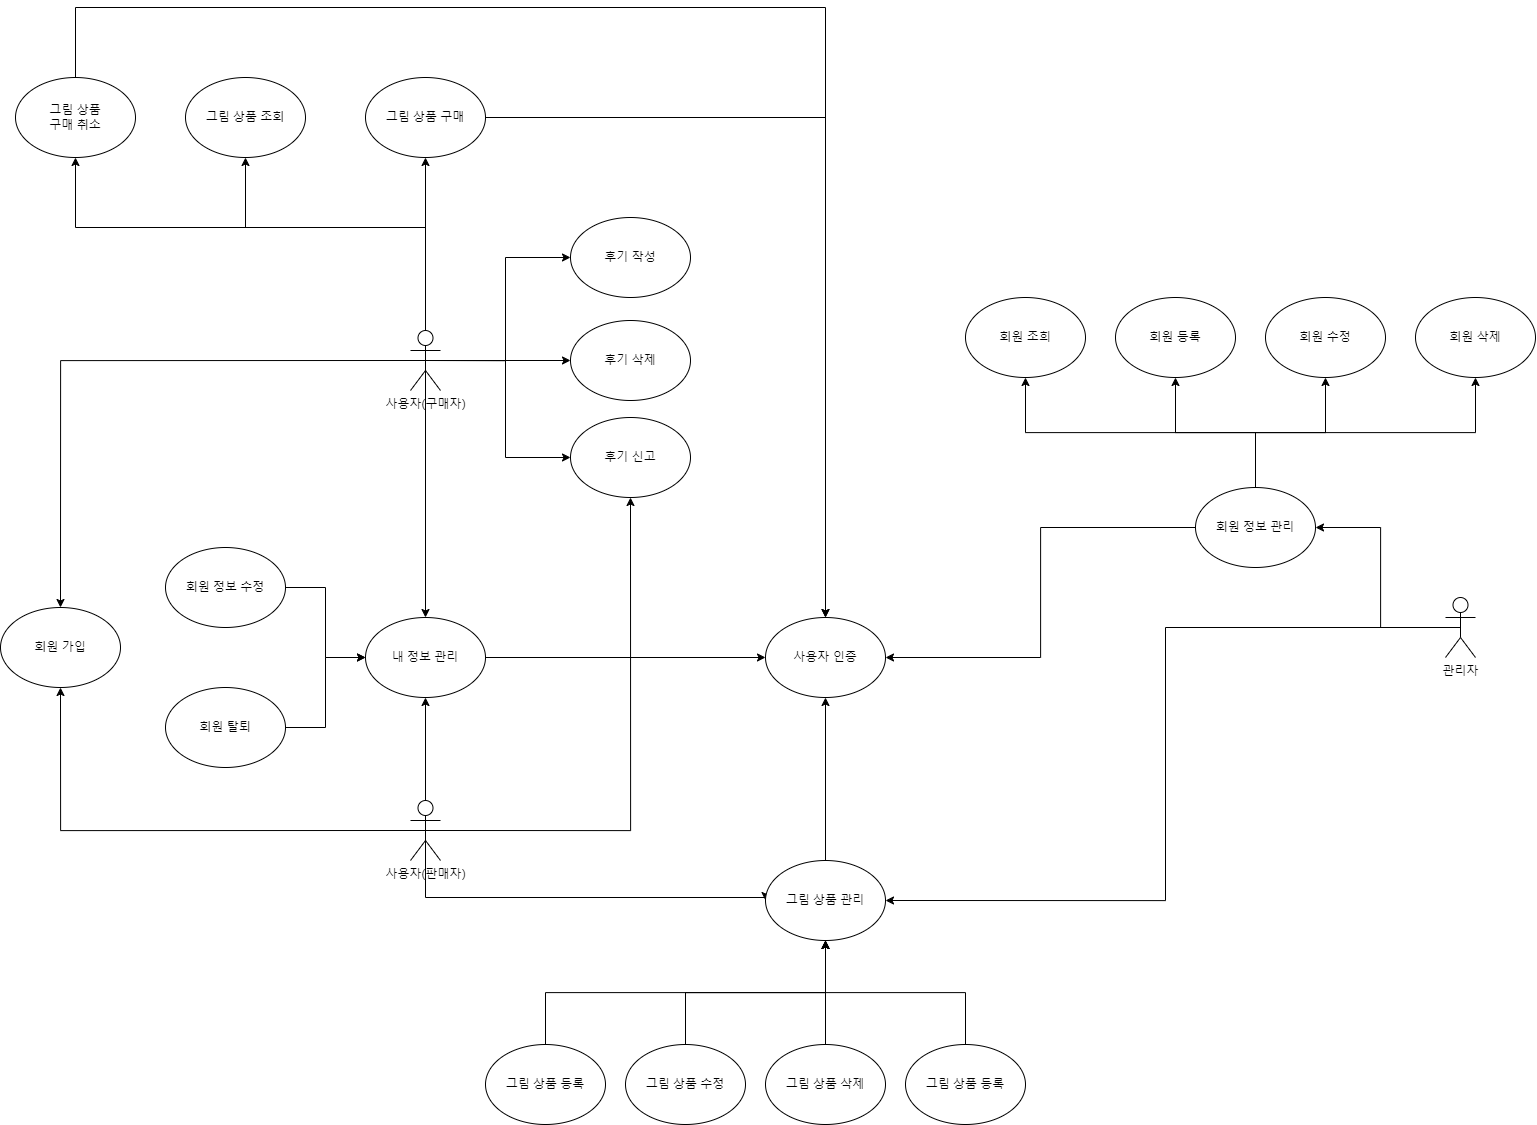

The diagram above was exported from draw.io. Its source (the exported page's mxGraphModel, read from the mxfile embedded in the PNG):
<mxGraphModel dx="1760" dy="2462" grid="1" gridSize="10" guides="1" tooltips="1" connect="1" arrows="1" fold="1" page="1" pageScale="1" pageWidth="3300" pageHeight="2339" math="0" shadow="0">
  <root>
    <mxCell id="0" />
    <mxCell id="1" parent="0" />
    <mxCell id="hEAcYBHa1hA28eYUrI1i-54" style="edgeStyle=orthogonalEdgeStyle;rounded=0;orthogonalLoop=1;jettySize=auto;html=1;exitX=0.5;exitY=0.5;exitDx=0;exitDy=0;exitPerimeter=0;entryX=0.5;entryY=0;entryDx=0;entryDy=0;" edge="1" parent="1" source="hEAcYBHa1hA28eYUrI1i-1" target="hEAcYBHa1hA28eYUrI1i-2">
      <mxGeometry relative="1" as="geometry" />
    </mxCell>
    <mxCell id="hEAcYBHa1hA28eYUrI1i-59" style="edgeStyle=orthogonalEdgeStyle;rounded=0;orthogonalLoop=1;jettySize=auto;html=1;exitX=0.5;exitY=0.5;exitDx=0;exitDy=0;exitPerimeter=0;" edge="1" parent="1" source="hEAcYBHa1hA28eYUrI1i-1" target="hEAcYBHa1hA28eYUrI1i-49">
      <mxGeometry relative="1" as="geometry" />
    </mxCell>
    <mxCell id="hEAcYBHa1hA28eYUrI1i-63" style="edgeStyle=orthogonalEdgeStyle;rounded=0;orthogonalLoop=1;jettySize=auto;html=1;exitX=0.5;exitY=0.5;exitDx=0;exitDy=0;exitPerimeter=0;entryX=0;entryY=0.5;entryDx=0;entryDy=0;" edge="1" parent="1" source="hEAcYBHa1hA28eYUrI1i-1" target="hEAcYBHa1hA28eYUrI1i-15">
      <mxGeometry relative="1" as="geometry" />
    </mxCell>
    <mxCell id="hEAcYBHa1hA28eYUrI1i-64" style="edgeStyle=orthogonalEdgeStyle;rounded=0;orthogonalLoop=1;jettySize=auto;html=1;exitX=0.5;exitY=0.5;exitDx=0;exitDy=0;exitPerimeter=0;entryX=0;entryY=0.5;entryDx=0;entryDy=0;" edge="1" parent="1" source="hEAcYBHa1hA28eYUrI1i-1" target="hEAcYBHa1hA28eYUrI1i-16">
      <mxGeometry relative="1" as="geometry" />
    </mxCell>
    <mxCell id="hEAcYBHa1hA28eYUrI1i-65" style="edgeStyle=orthogonalEdgeStyle;rounded=0;orthogonalLoop=1;jettySize=auto;html=1;exitX=0.5;exitY=0.5;exitDx=0;exitDy=0;exitPerimeter=0;entryX=0;entryY=0.5;entryDx=0;entryDy=0;" edge="1" parent="1" source="hEAcYBHa1hA28eYUrI1i-1" target="hEAcYBHa1hA28eYUrI1i-19">
      <mxGeometry relative="1" as="geometry" />
    </mxCell>
    <mxCell id="hEAcYBHa1hA28eYUrI1i-68" style="edgeStyle=orthogonalEdgeStyle;rounded=0;orthogonalLoop=1;jettySize=auto;html=1;exitX=0.5;exitY=0.5;exitDx=0;exitDy=0;exitPerimeter=0;entryX=0.5;entryY=1;entryDx=0;entryDy=0;" edge="1" parent="1" source="hEAcYBHa1hA28eYUrI1i-1" target="hEAcYBHa1hA28eYUrI1i-18">
      <mxGeometry relative="1" as="geometry" />
    </mxCell>
    <mxCell id="hEAcYBHa1hA28eYUrI1i-70" style="edgeStyle=orthogonalEdgeStyle;rounded=0;orthogonalLoop=1;jettySize=auto;html=1;exitX=0.5;exitY=0.5;exitDx=0;exitDy=0;exitPerimeter=0;entryX=0.5;entryY=1;entryDx=0;entryDy=0;" edge="1" parent="1" source="hEAcYBHa1hA28eYUrI1i-1" target="hEAcYBHa1hA28eYUrI1i-69">
      <mxGeometry relative="1" as="geometry">
        <Array as="points">
          <mxPoint x="1640" y="720" />
          <mxPoint x="1460" y="720" />
        </Array>
      </mxGeometry>
    </mxCell>
    <mxCell id="hEAcYBHa1hA28eYUrI1i-73" style="edgeStyle=orthogonalEdgeStyle;rounded=0;orthogonalLoop=1;jettySize=auto;html=1;exitX=0.5;exitY=0.5;exitDx=0;exitDy=0;exitPerimeter=0;entryX=0.5;entryY=1;entryDx=0;entryDy=0;" edge="1" parent="1" source="hEAcYBHa1hA28eYUrI1i-1" target="hEAcYBHa1hA28eYUrI1i-72">
      <mxGeometry relative="1" as="geometry">
        <Array as="points">
          <mxPoint x="1640" y="720" />
          <mxPoint x="1290" y="720" />
        </Array>
      </mxGeometry>
    </mxCell>
    <mxCell id="hEAcYBHa1hA28eYUrI1i-1" value="사용자(구매자)" style="shape=umlActor;verticalLabelPosition=bottom;verticalAlign=top;html=1;outlineConnect=0;" vertex="1" parent="1">
      <mxGeometry x="1625" y="823" width="30" height="60" as="geometry" />
    </mxCell>
    <mxCell id="hEAcYBHa1hA28eYUrI1i-2" value="회원 가입" style="ellipse;whiteSpace=wrap;html=1;" vertex="1" parent="1">
      <mxGeometry x="1215" y="1100" width="120" height="80" as="geometry" />
    </mxCell>
    <mxCell id="hEAcYBHa1hA28eYUrI1i-58" style="edgeStyle=orthogonalEdgeStyle;rounded=0;orthogonalLoop=1;jettySize=auto;html=1;exitX=1;exitY=0.5;exitDx=0;exitDy=0;entryX=0;entryY=0.5;entryDx=0;entryDy=0;" edge="1" parent="1" source="hEAcYBHa1hA28eYUrI1i-4" target="hEAcYBHa1hA28eYUrI1i-49">
      <mxGeometry relative="1" as="geometry">
        <mxPoint x="1300.0000000000005" y="1110" as="targetPoint" />
      </mxGeometry>
    </mxCell>
    <mxCell id="hEAcYBHa1hA28eYUrI1i-4" value="회원 정보 수정" style="ellipse;whiteSpace=wrap;html=1;" vertex="1" parent="1">
      <mxGeometry x="1380" y="1040" width="120" height="80" as="geometry" />
    </mxCell>
    <mxCell id="hEAcYBHa1hA28eYUrI1i-5" value="회원 조희" style="ellipse;whiteSpace=wrap;html=1;" vertex="1" parent="1">
      <mxGeometry x="2180" y="790" width="120" height="80" as="geometry" />
    </mxCell>
    <mxCell id="hEAcYBHa1hA28eYUrI1i-55" style="edgeStyle=orthogonalEdgeStyle;rounded=0;orthogonalLoop=1;jettySize=auto;html=1;exitX=0.5;exitY=0.5;exitDx=0;exitDy=0;exitPerimeter=0;entryX=0.5;entryY=1;entryDx=0;entryDy=0;" edge="1" parent="1" source="hEAcYBHa1hA28eYUrI1i-7" target="hEAcYBHa1hA28eYUrI1i-2">
      <mxGeometry relative="1" as="geometry" />
    </mxCell>
    <mxCell id="hEAcYBHa1hA28eYUrI1i-56" style="edgeStyle=orthogonalEdgeStyle;rounded=0;orthogonalLoop=1;jettySize=auto;html=1;exitX=0.5;exitY=0.5;exitDx=0;exitDy=0;exitPerimeter=0;entryX=0.5;entryY=1;entryDx=0;entryDy=0;" edge="1" parent="1" source="hEAcYBHa1hA28eYUrI1i-7" target="hEAcYBHa1hA28eYUrI1i-49">
      <mxGeometry relative="1" as="geometry" />
    </mxCell>
    <mxCell id="hEAcYBHa1hA28eYUrI1i-60" style="edgeStyle=orthogonalEdgeStyle;rounded=0;orthogonalLoop=1;jettySize=auto;html=1;exitX=0.5;exitY=0.5;exitDx=0;exitDy=0;exitPerimeter=0;entryX=0;entryY=0.5;entryDx=0;entryDy=0;" edge="1" parent="1" source="hEAcYBHa1hA28eYUrI1i-7" target="hEAcYBHa1hA28eYUrI1i-45">
      <mxGeometry relative="1" as="geometry">
        <Array as="points">
          <mxPoint x="1640" y="1390" />
          <mxPoint x="1980" y="1390" />
        </Array>
      </mxGeometry>
    </mxCell>
    <mxCell id="hEAcYBHa1hA28eYUrI1i-67" style="edgeStyle=orthogonalEdgeStyle;rounded=0;orthogonalLoop=1;jettySize=auto;html=1;exitX=0.5;exitY=0.5;exitDx=0;exitDy=0;exitPerimeter=0;entryX=0.5;entryY=1;entryDx=0;entryDy=0;" edge="1" parent="1" source="hEAcYBHa1hA28eYUrI1i-7" target="hEAcYBHa1hA28eYUrI1i-19">
      <mxGeometry relative="1" as="geometry" />
    </mxCell>
    <mxCell id="hEAcYBHa1hA28eYUrI1i-7" value="사용자(판매자)" style="shape=umlActor;verticalLabelPosition=bottom;verticalAlign=top;html=1;outlineConnect=0;" vertex="1" parent="1">
      <mxGeometry x="1625" y="1293" width="30" height="60" as="geometry" />
    </mxCell>
    <mxCell id="hEAcYBHa1hA28eYUrI1i-83" style="edgeStyle=orthogonalEdgeStyle;rounded=0;orthogonalLoop=1;jettySize=auto;html=1;exitX=0.5;exitY=0.5;exitDx=0;exitDy=0;exitPerimeter=0;entryX=1;entryY=0.5;entryDx=0;entryDy=0;" edge="1" parent="1" source="hEAcYBHa1hA28eYUrI1i-10" target="hEAcYBHa1hA28eYUrI1i-75">
      <mxGeometry relative="1" as="geometry" />
    </mxCell>
    <mxCell id="hEAcYBHa1hA28eYUrI1i-85" style="edgeStyle=orthogonalEdgeStyle;rounded=0;orthogonalLoop=1;jettySize=auto;html=1;exitX=0.5;exitY=0.5;exitDx=0;exitDy=0;exitPerimeter=0;entryX=1;entryY=0.5;entryDx=0;entryDy=0;" edge="1" parent="1" source="hEAcYBHa1hA28eYUrI1i-10" target="hEAcYBHa1hA28eYUrI1i-45">
      <mxGeometry relative="1" as="geometry" />
    </mxCell>
    <mxCell id="hEAcYBHa1hA28eYUrI1i-10" value="관리자" style="shape=umlActor;verticalLabelPosition=bottom;verticalAlign=top;html=1;outlineConnect=0;" vertex="1" parent="1">
      <mxGeometry x="2660" y="1090" width="30" height="60" as="geometry" />
    </mxCell>
    <mxCell id="hEAcYBHa1hA28eYUrI1i-15" value="후기 작성" style="ellipse;whiteSpace=wrap;html=1;" vertex="1" parent="1">
      <mxGeometry x="1785" y="710" width="120" height="80" as="geometry" />
    </mxCell>
    <mxCell id="hEAcYBHa1hA28eYUrI1i-16" value="후기 삭제" style="ellipse;whiteSpace=wrap;html=1;" vertex="1" parent="1">
      <mxGeometry x="1785" y="813" width="120" height="80" as="geometry" />
    </mxCell>
    <mxCell id="hEAcYBHa1hA28eYUrI1i-71" style="edgeStyle=orthogonalEdgeStyle;rounded=0;orthogonalLoop=1;jettySize=auto;html=1;exitX=1;exitY=0.5;exitDx=0;exitDy=0;entryX=0.5;entryY=0;entryDx=0;entryDy=0;" edge="1" parent="1" source="hEAcYBHa1hA28eYUrI1i-18" target="hEAcYBHa1hA28eYUrI1i-20">
      <mxGeometry relative="1" as="geometry" />
    </mxCell>
    <mxCell id="hEAcYBHa1hA28eYUrI1i-18" value="그림 상품 구매" style="ellipse;whiteSpace=wrap;html=1;" vertex="1" parent="1">
      <mxGeometry x="1580" y="570" width="120" height="80" as="geometry" />
    </mxCell>
    <mxCell id="hEAcYBHa1hA28eYUrI1i-19" value="후기 신고" style="ellipse;whiteSpace=wrap;html=1;" vertex="1" parent="1">
      <mxGeometry x="1785" y="910" width="120" height="80" as="geometry" />
    </mxCell>
    <mxCell id="hEAcYBHa1hA28eYUrI1i-20" value="사용자 인증" style="ellipse;whiteSpace=wrap;html=1;" vertex="1" parent="1">
      <mxGeometry x="1980" y="1110" width="120" height="80" as="geometry" />
    </mxCell>
    <mxCell id="hEAcYBHa1hA28eYUrI1i-57" style="edgeStyle=orthogonalEdgeStyle;rounded=0;orthogonalLoop=1;jettySize=auto;html=1;exitX=1;exitY=0.5;exitDx=0;exitDy=0;entryX=0;entryY=0.5;entryDx=0;entryDy=0;" edge="1" parent="1" source="hEAcYBHa1hA28eYUrI1i-22" target="hEAcYBHa1hA28eYUrI1i-49">
      <mxGeometry relative="1" as="geometry" />
    </mxCell>
    <mxCell id="hEAcYBHa1hA28eYUrI1i-22" value="회원 탈퇴" style="ellipse;whiteSpace=wrap;html=1;" vertex="1" parent="1">
      <mxGeometry x="1380" y="1180" width="120" height="80" as="geometry" />
    </mxCell>
    <mxCell id="hEAcYBHa1hA28eYUrI1i-46" style="edgeStyle=orthogonalEdgeStyle;rounded=0;orthogonalLoop=1;jettySize=auto;html=1;exitX=0.5;exitY=0;exitDx=0;exitDy=0;entryX=0.5;entryY=1;entryDx=0;entryDy=0;" edge="1" parent="1" source="hEAcYBHa1hA28eYUrI1i-42" target="hEAcYBHa1hA28eYUrI1i-45">
      <mxGeometry relative="1" as="geometry" />
    </mxCell>
    <mxCell id="hEAcYBHa1hA28eYUrI1i-42" value="그림 상품 등록" style="ellipse;whiteSpace=wrap;html=1;" vertex="1" parent="1">
      <mxGeometry x="1700" y="1537" width="120" height="80" as="geometry" />
    </mxCell>
    <mxCell id="hEAcYBHa1hA28eYUrI1i-48" style="edgeStyle=orthogonalEdgeStyle;rounded=0;orthogonalLoop=1;jettySize=auto;html=1;exitX=0.5;exitY=0;exitDx=0;exitDy=0;entryX=0.5;entryY=1;entryDx=0;entryDy=0;" edge="1" parent="1" source="hEAcYBHa1hA28eYUrI1i-43" target="hEAcYBHa1hA28eYUrI1i-45">
      <mxGeometry relative="1" as="geometry" />
    </mxCell>
    <mxCell id="hEAcYBHa1hA28eYUrI1i-43" value="그림 상품 삭제" style="ellipse;whiteSpace=wrap;html=1;" vertex="1" parent="1">
      <mxGeometry x="1980" y="1537" width="120" height="80" as="geometry" />
    </mxCell>
    <mxCell id="hEAcYBHa1hA28eYUrI1i-47" style="edgeStyle=orthogonalEdgeStyle;rounded=0;orthogonalLoop=1;jettySize=auto;html=1;exitX=0.5;exitY=0;exitDx=0;exitDy=0;entryX=0.5;entryY=1;entryDx=0;entryDy=0;" edge="1" parent="1" source="hEAcYBHa1hA28eYUrI1i-44" target="hEAcYBHa1hA28eYUrI1i-45">
      <mxGeometry relative="1" as="geometry" />
    </mxCell>
    <mxCell id="hEAcYBHa1hA28eYUrI1i-44" value="그림 상품 수정" style="ellipse;whiteSpace=wrap;html=1;" vertex="1" parent="1">
      <mxGeometry x="1840" y="1537" width="120" height="80" as="geometry" />
    </mxCell>
    <mxCell id="hEAcYBHa1hA28eYUrI1i-61" style="edgeStyle=orthogonalEdgeStyle;rounded=0;orthogonalLoop=1;jettySize=auto;html=1;exitX=0.5;exitY=0;exitDx=0;exitDy=0;" edge="1" parent="1" source="hEAcYBHa1hA28eYUrI1i-45" target="hEAcYBHa1hA28eYUrI1i-20">
      <mxGeometry relative="1" as="geometry" />
    </mxCell>
    <mxCell id="hEAcYBHa1hA28eYUrI1i-45" value="그림 상품 관리" style="ellipse;whiteSpace=wrap;html=1;" vertex="1" parent="1">
      <mxGeometry x="1980" y="1353" width="120" height="80" as="geometry" />
    </mxCell>
    <mxCell id="hEAcYBHa1hA28eYUrI1i-62" style="edgeStyle=orthogonalEdgeStyle;rounded=0;orthogonalLoop=1;jettySize=auto;html=1;exitX=1;exitY=0.5;exitDx=0;exitDy=0;entryX=0;entryY=0.5;entryDx=0;entryDy=0;" edge="1" parent="1" source="hEAcYBHa1hA28eYUrI1i-49" target="hEAcYBHa1hA28eYUrI1i-20">
      <mxGeometry relative="1" as="geometry" />
    </mxCell>
    <mxCell id="hEAcYBHa1hA28eYUrI1i-49" value="내 정보 관리" style="ellipse;whiteSpace=wrap;html=1;" vertex="1" parent="1">
      <mxGeometry x="1580" y="1110" width="120" height="80" as="geometry" />
    </mxCell>
    <mxCell id="hEAcYBHa1hA28eYUrI1i-69" value="그림 상품 조회" style="ellipse;whiteSpace=wrap;html=1;" vertex="1" parent="1">
      <mxGeometry x="1400" y="570" width="120" height="80" as="geometry" />
    </mxCell>
    <mxCell id="hEAcYBHa1hA28eYUrI1i-74" style="edgeStyle=orthogonalEdgeStyle;rounded=0;orthogonalLoop=1;jettySize=auto;html=1;exitX=0.5;exitY=0;exitDx=0;exitDy=0;entryX=0.5;entryY=0;entryDx=0;entryDy=0;" edge="1" parent="1" source="hEAcYBHa1hA28eYUrI1i-72" target="hEAcYBHa1hA28eYUrI1i-20">
      <mxGeometry relative="1" as="geometry">
        <Array as="points">
          <mxPoint x="1290" y="500" />
          <mxPoint x="2040" y="500" />
        </Array>
      </mxGeometry>
    </mxCell>
    <mxCell id="hEAcYBHa1hA28eYUrI1i-72" value="그림 상품 &lt;br&gt;구매 취소" style="ellipse;whiteSpace=wrap;html=1;" vertex="1" parent="1">
      <mxGeometry x="1230" y="570" width="120" height="80" as="geometry" />
    </mxCell>
    <mxCell id="hEAcYBHa1hA28eYUrI1i-79" style="edgeStyle=orthogonalEdgeStyle;rounded=0;orthogonalLoop=1;jettySize=auto;html=1;exitX=0.5;exitY=0;exitDx=0;exitDy=0;entryX=0.5;entryY=1;entryDx=0;entryDy=0;" edge="1" parent="1" source="hEAcYBHa1hA28eYUrI1i-75" target="hEAcYBHa1hA28eYUrI1i-5">
      <mxGeometry relative="1" as="geometry" />
    </mxCell>
    <mxCell id="hEAcYBHa1hA28eYUrI1i-80" style="edgeStyle=orthogonalEdgeStyle;rounded=0;orthogonalLoop=1;jettySize=auto;html=1;exitX=0.5;exitY=0;exitDx=0;exitDy=0;entryX=0.5;entryY=1;entryDx=0;entryDy=0;" edge="1" parent="1" source="hEAcYBHa1hA28eYUrI1i-75" target="hEAcYBHa1hA28eYUrI1i-76">
      <mxGeometry relative="1" as="geometry" />
    </mxCell>
    <mxCell id="hEAcYBHa1hA28eYUrI1i-81" style="edgeStyle=orthogonalEdgeStyle;rounded=0;orthogonalLoop=1;jettySize=auto;html=1;exitX=0.5;exitY=0;exitDx=0;exitDy=0;entryX=0.5;entryY=1;entryDx=0;entryDy=0;" edge="1" parent="1" source="hEAcYBHa1hA28eYUrI1i-75" target="hEAcYBHa1hA28eYUrI1i-77">
      <mxGeometry relative="1" as="geometry" />
    </mxCell>
    <mxCell id="hEAcYBHa1hA28eYUrI1i-82" style="edgeStyle=orthogonalEdgeStyle;rounded=0;orthogonalLoop=1;jettySize=auto;html=1;exitX=0.5;exitY=0;exitDx=0;exitDy=0;entryX=0.5;entryY=1;entryDx=0;entryDy=0;" edge="1" parent="1" source="hEAcYBHa1hA28eYUrI1i-75" target="hEAcYBHa1hA28eYUrI1i-78">
      <mxGeometry relative="1" as="geometry" />
    </mxCell>
    <mxCell id="hEAcYBHa1hA28eYUrI1i-84" style="edgeStyle=orthogonalEdgeStyle;rounded=0;orthogonalLoop=1;jettySize=auto;html=1;exitX=0;exitY=0.5;exitDx=0;exitDy=0;entryX=1;entryY=0.5;entryDx=0;entryDy=0;" edge="1" parent="1" source="hEAcYBHa1hA28eYUrI1i-75" target="hEAcYBHa1hA28eYUrI1i-20">
      <mxGeometry relative="1" as="geometry" />
    </mxCell>
    <mxCell id="hEAcYBHa1hA28eYUrI1i-75" value="회원 정보 관리" style="ellipse;whiteSpace=wrap;html=1;" vertex="1" parent="1">
      <mxGeometry x="2410" y="980" width="120" height="80" as="geometry" />
    </mxCell>
    <mxCell id="hEAcYBHa1hA28eYUrI1i-76" value="회원 등록" style="ellipse;whiteSpace=wrap;html=1;" vertex="1" parent="1">
      <mxGeometry x="2330" y="790" width="120" height="80" as="geometry" />
    </mxCell>
    <mxCell id="hEAcYBHa1hA28eYUrI1i-77" value="회원 수정" style="ellipse;whiteSpace=wrap;html=1;" vertex="1" parent="1">
      <mxGeometry x="2480" y="790" width="120" height="80" as="geometry" />
    </mxCell>
    <mxCell id="hEAcYBHa1hA28eYUrI1i-78" value="회원 삭제" style="ellipse;whiteSpace=wrap;html=1;" vertex="1" parent="1">
      <mxGeometry x="2630" y="790" width="120" height="80" as="geometry" />
    </mxCell>
    <mxCell id="hEAcYBHa1hA28eYUrI1i-87" style="edgeStyle=orthogonalEdgeStyle;rounded=0;orthogonalLoop=1;jettySize=auto;html=1;exitX=0.5;exitY=0;exitDx=0;exitDy=0;entryX=0.5;entryY=1;entryDx=0;entryDy=0;" edge="1" parent="1" source="hEAcYBHa1hA28eYUrI1i-86" target="hEAcYBHa1hA28eYUrI1i-45">
      <mxGeometry relative="1" as="geometry" />
    </mxCell>
    <mxCell id="hEAcYBHa1hA28eYUrI1i-86" value="그림 상품 등록" style="ellipse;whiteSpace=wrap;html=1;" vertex="1" parent="1">
      <mxGeometry x="2120" y="1537" width="120" height="80" as="geometry" />
    </mxCell>
  </root>
</mxGraphModel>